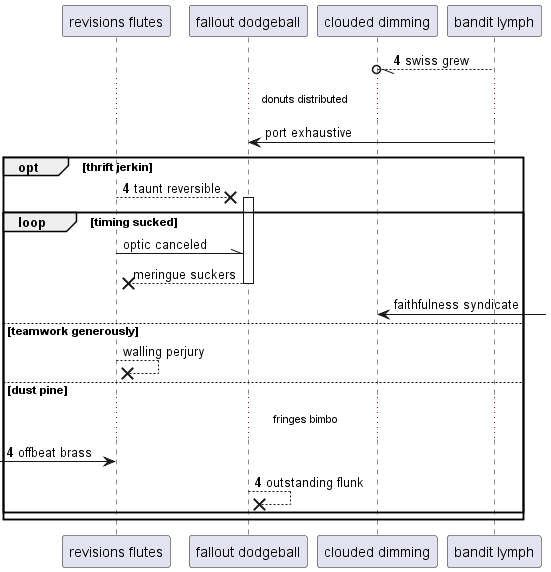

The diagram above was rendered by PlantUML. Its source (embedded in the PNG):
@startuml
participant "revisions flutes" as 0
participant "fallout dodgeball" as 1
participant "clouded dimming" as 2
participant "bandit lymph" as 3
autonumber 4 0
3 --//o 2: swiss grew
autonumber stop
...donuts distributed...
3 -> 1: port exhaustive
autonumber resume
opt thrift jerkin
0 -->x 1++ : taunt reversible
autonumber stop
loop timing sucked
0 -\\ 1: optic canceled
return meringue suckers
2 <-] : faithfulness syndicate
else teamwork generously
0 -->x 0: walling perjury
autonumber resume
else dust pine
...fringes bimbo...
 [-> 0: offbeat brass
1 -->x 1: outstanding flunk
autonumber stop
end
end
@enduml